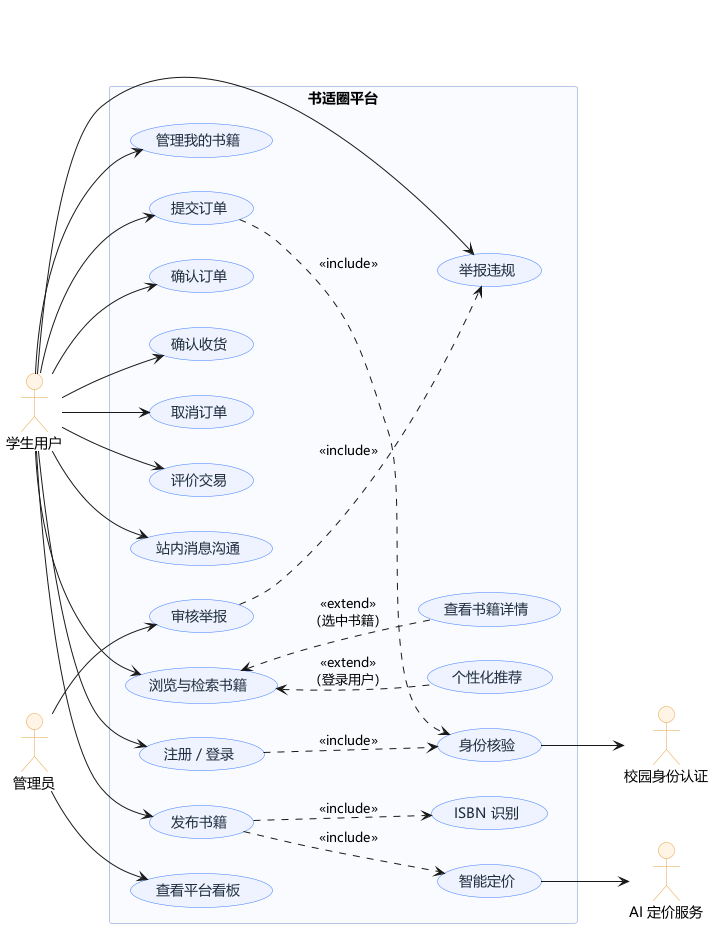

The diagram above was rendered by PlantUML. Its source (embedded in the PNG):
@startuml
skinparam defaultFontName "Microsoft YaHei"
skinparam backgroundColor #FFFFFF
skinparam shadowing false
skinparam usecase {
  BackgroundColor #EEF3FF
  BorderColor #3A7AFE
  FontColor #1F2D3D
}
skinparam actor {
  BackgroundColor #FFF4E6
  BorderColor #E6A23C
}
skinparam rectangle {
  BackgroundColor #FAFBFF
  BorderColor #B9C6E4
}


left to right direction
actor "学生用户" as U
actor "管理员" as A
actor "AI 定价服务" as AI
actor "校园身份认证" as CAS

rectangle "书适圈平台" {
  usecase "注册 / 登录" as UC01
  usecase "浏览与检索书籍" as UC02
  usecase "查看书籍详情" as UC03
  usecase "发布书籍" as UC04
  usecase "管理我的书籍" as UC05
  usecase "提交订单" as UC06
  usecase "确认订单" as UC07
  usecase "确认收货" as UC08
  usecase "取消订单" as UC09
  usecase "评价交易" as UC10
  usecase "站内消息沟通" as UC11
  usecase "举报违规" as UC12
  usecase "审核举报" as UC13
  usecase "查看平台看板" as UC14
  usecase "智能定价" as UC15
  usecase "ISBN 识别" as UC16
  usecase "身份核验" as UC17
  usecase "个性化推荐" as UC18
}

U --> UC01
U --> UC02
U --> UC04
U --> UC05
U --> UC06
U --> UC07
U --> UC08
U --> UC09
U --> UC10
U --> UC11
U --> UC12
A --> UC13
A --> UC14

UC02 <.. UC03 : <<extend>>\n（选中书籍）
UC02 <.. UC18 : <<extend>>\n（登录用户）
UC04 ..> UC15 : <<include>>
UC04 ..> UC16 : <<include>>
UC06 ..> UC17 : <<include>>
UC01 ..> UC17 : <<include>>
UC13 ..> UC12 : <<include>>

UC15 --> AI
UC17 --> CAS

@enduml